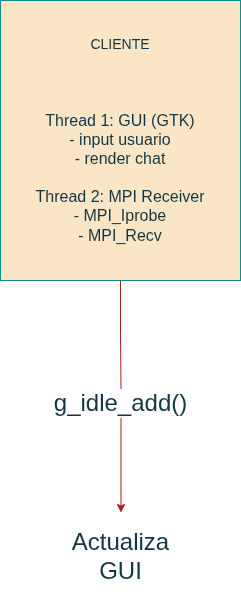

The diagram above was exported from draw.io. Its source (the exported page's mxGraphModel, read from the mxfile embedded in the PNG):
<mxGraphModel dx="1974" dy="995" grid="0" gridSize="10" guides="1" tooltips="1" connect="1" arrows="1" fold="1" page="1" pageScale="1" pageWidth="850" pageHeight="1100" background="none" math="0" shadow="0">
  <root>
    <mxCell id="RrNEusnZknxrhByJrX04-0" />
    <mxCell id="RrNEusnZknxrhByJrX04-1" parent="RrNEusnZknxrhByJrX04-0" />
    <mxCell id="WjiOEKLWkIcjZz0evoyD-2" edge="1" parent="RrNEusnZknxrhByJrX04-1" source="RrNEusnZknxrhByJrX04-5" style="edgeStyle=orthogonalEdgeStyle;rounded=0;orthogonalLoop=1;jettySize=auto;html=1;entryX=0.5;entryY=0;entryDx=0;entryDy=0;strokeColor=#A8201A;fontColor=#143642;fillColor=#FAE5C7;endArrow=none;endFill=0;" target="WjiOEKLWkIcjZz0evoyD-0">
      <mxGeometry relative="1" as="geometry" />
    </mxCell>
    <mxCell id="RrNEusnZknxrhByJrX04-5" parent="RrNEusnZknxrhByJrX04-1" style="html=1;whiteSpace=wrap;rounded=0;labelBackgroundColor=none;fillColor=#FAE5C7;strokeColor=#0F8B8D;fontColor=#143642;" value="&lt;font style=&quot;font-size: 14px;&quot;&gt;CLIENTE&lt;br&gt;&lt;/font&gt;&lt;div&gt;&lt;div&gt;&lt;font size=&quot;3&quot;&gt;&lt;br&gt;&lt;/font&gt;&lt;/div&gt;&lt;div&gt;&lt;font size=&quot;3&quot;&gt;&lt;br&gt;&lt;/font&gt;&lt;/div&gt;&lt;div&gt;&lt;font size=&quot;3&quot;&gt;&lt;br&gt;&lt;/font&gt;&lt;/div&gt;&lt;div&gt;&lt;font size=&quot;3&quot;&gt;Thread 1: GUI (GTK)&lt;/font&gt;&lt;/div&gt;&lt;/div&gt;&lt;div&gt;&lt;font size=&quot;3&quot;&gt;- input usuario&lt;/font&gt;&lt;/div&gt;&lt;div&gt;&lt;font size=&quot;3&quot;&gt;- render chat&lt;/font&gt;&lt;/div&gt;&lt;div&gt;&lt;font size=&quot;3&quot;&gt;&lt;br&gt;&lt;/font&gt;&lt;/div&gt;&lt;div&gt;&lt;font size=&quot;3&quot;&gt;Thread 2: MPI Receiver&lt;/font&gt;&lt;/div&gt;&lt;div&gt;&lt;font size=&quot;3&quot;&gt;- MPI_Iprobe&lt;/font&gt;&lt;/div&gt;&lt;div&gt;&lt;font size=&quot;3&quot;&gt;- MPI_Recv&lt;/font&gt;&lt;/div&gt;" vertex="1">
      <mxGeometry height="280" width="240" x="305" y="100" as="geometry" />
    </mxCell>
    <mxCell id="WjiOEKLWkIcjZz0evoyD-3" edge="1" parent="RrNEusnZknxrhByJrX04-1" source="WjiOEKLWkIcjZz0evoyD-0" style="edgeStyle=orthogonalEdgeStyle;rounded=0;orthogonalLoop=1;jettySize=auto;html=1;strokeColor=#A8201A;fontColor=#143642;fillColor=#FAE5C7;" target="WjiOEKLWkIcjZz0evoyD-1">
      <mxGeometry relative="1" as="geometry" />
    </mxCell>
    <mxCell id="WjiOEKLWkIcjZz0evoyD-0" parent="RrNEusnZknxrhByJrX04-1" style="text;html=1;whiteSpace=wrap;strokeColor=none;fillColor=none;align=center;verticalAlign=middle;rounded=0;fontColor=#143642;" value="&lt;font style=&quot;font-size: 24px;&quot;&gt;g_idle_add()&lt;/font&gt;" vertex="1">
      <mxGeometry height="30" width="111" x="370" y="488" as="geometry" />
    </mxCell>
    <mxCell id="WjiOEKLWkIcjZz0evoyD-1" parent="RrNEusnZknxrhByJrX04-1" style="text;html=1;whiteSpace=wrap;strokeColor=none;fillColor=none;align=center;verticalAlign=middle;rounded=0;fontColor=#143642;" value="&lt;font style=&quot;font-size: 24px;&quot;&gt;Actualiza GUI&lt;/font&gt;" vertex="1">
      <mxGeometry height="87" width="111" x="370" y="612" as="geometry" />
    </mxCell>
  </root>
</mxGraphModel>